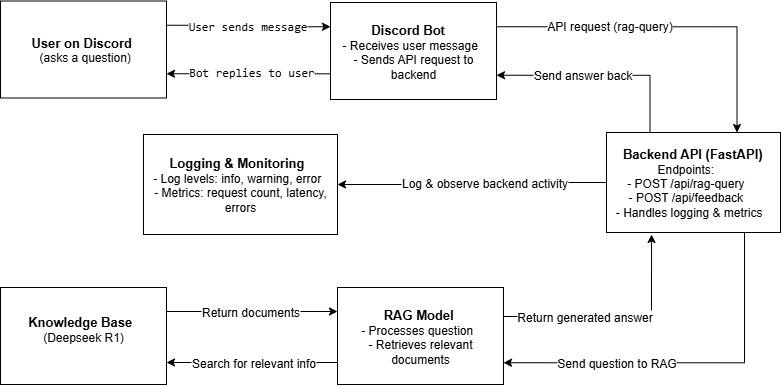

The diagram above was exported from draw.io. Its source (the exported page's mxGraphModel, read from the mxfile embedded in the PNG):
<mxGraphModel dx="786" dy="1559" grid="0" gridSize="10" guides="1" tooltips="1" connect="1" arrows="1" fold="1" page="1" pageScale="1" pageWidth="850" pageHeight="1100" math="0" shadow="0">
  <root>
    <mxCell id="0" />
    <mxCell id="1" parent="0" />
    <mxCell id="jKq27wagAgJcxP1RqK38-30" style="edgeStyle=orthogonalEdgeStyle;rounded=0;orthogonalLoop=1;jettySize=auto;html=1;exitX=1;exitY=0.75;exitDx=0;exitDy=0;entryX=0;entryY=0.75;entryDx=0;entryDy=0;" parent="1" edge="1">
      <mxGeometry relative="1" as="geometry">
        <mxPoint x="183" y="302" as="sourcePoint" />
        <mxPoint x="354" y="302" as="targetPoint" />
      </mxGeometry>
    </mxCell>
    <mxCell id="jKq27wagAgJcxP1RqK38-31" value="&lt;font style=&quot;font-size: 12px;&quot;&gt;Return documents&lt;/font&gt;" style="edgeLabel;html=1;align=center;verticalAlign=middle;resizable=0;points=[];" parent="jKq27wagAgJcxP1RqK38-30" vertex="1" connectable="0">
      <mxGeometry x="0.0062" y="-3" relative="1" as="geometry">
        <mxPoint x="-3" y="-3" as="offset" />
      </mxGeometry>
    </mxCell>
    <mxCell id="jKq27wagAgJcxP1RqK38-2" value="&lt;div&gt;&lt;b&gt;&lt;font style=&quot;font-size: 13px;&quot;&gt;Knowledge Base&lt;/font&gt;&lt;/b&gt;&amp;nbsp;&amp;nbsp;&lt;/div&gt;&lt;div&gt;(Deepseek R1)&lt;/div&gt;&lt;div&gt;&lt;br&gt;&lt;/div&gt;" style="rounded=0;whiteSpace=wrap;html=1;" parent="1" vertex="1">
      <mxGeometry x="17" y="278" width="166" height="97" as="geometry" />
    </mxCell>
    <mxCell id="jKq27wagAgJcxP1RqK38-28" style="edgeStyle=orthogonalEdgeStyle;rounded=0;orthogonalLoop=1;jettySize=auto;html=1;exitX=0;exitY=0.25;exitDx=0;exitDy=0;entryX=1;entryY=0.25;entryDx=0;entryDy=0;" parent="1" edge="1">
      <mxGeometry relative="1" as="geometry">
        <mxPoint x="354" y="353" as="sourcePoint" />
        <mxPoint x="183" y="353" as="targetPoint" />
      </mxGeometry>
    </mxCell>
    <mxCell id="jKq27wagAgJcxP1RqK38-29" value="&lt;font style=&quot;font-size: 12px;&quot;&gt;Search for relevant info&lt;/font&gt;" style="edgeLabel;html=1;align=center;verticalAlign=middle;resizable=0;points=[];" parent="jKq27wagAgJcxP1RqK38-28" vertex="1" connectable="0">
      <mxGeometry x="-0.0435" y="2" relative="1" as="geometry">
        <mxPoint x="-3" y="-2" as="offset" />
      </mxGeometry>
    </mxCell>
    <mxCell id="jKq27wagAgJcxP1RqK38-32" style="edgeStyle=orthogonalEdgeStyle;rounded=0;orthogonalLoop=1;jettySize=auto;html=1;entryX=0.822;entryY=1.03;entryDx=0;entryDy=0;entryPerimeter=0;" parent="1" edge="1">
      <mxGeometry relative="1" as="geometry">
        <mxPoint x="483" y="307" as="sourcePoint" />
        <mxPoint x="668.028" y="225" as="targetPoint" />
        <Array as="points">
          <mxPoint x="668" y="307" />
        </Array>
      </mxGeometry>
    </mxCell>
    <mxCell id="jKq27wagAgJcxP1RqK38-33" value="&lt;font style=&quot;font-size: 12px;&quot;&gt;Return generated answer&lt;/font&gt;" style="edgeLabel;html=1;align=center;verticalAlign=middle;resizable=0;points=[];" parent="jKq27wagAgJcxP1RqK38-32" vertex="1" connectable="0">
      <mxGeometry x="-0.1952" relative="1" as="geometry">
        <mxPoint x="10" as="offset" />
      </mxGeometry>
    </mxCell>
    <mxCell id="jKq27wagAgJcxP1RqK38-3" value="&lt;div&gt;&lt;b&gt;&lt;font style=&quot;font-size: 13px;&quot;&gt;RAG Model&amp;nbsp;&lt;/font&gt;&lt;/b&gt;&lt;/div&gt;&lt;div&gt;- Processes question&amp;nbsp;&amp;nbsp;&lt;/div&gt;&lt;div&gt;- Retrieves relevant documents&lt;/div&gt;" style="rounded=0;whiteSpace=wrap;html=1;" parent="1" vertex="1">
      <mxGeometry x="354" y="278" width="166" height="97" as="geometry" />
    </mxCell>
    <mxCell id="jKq27wagAgJcxP1RqK38-25" style="edgeStyle=orthogonalEdgeStyle;rounded=0;orthogonalLoop=1;jettySize=auto;html=1;entryX=1;entryY=0.25;entryDx=0;entryDy=0;" parent="1" source="jKq27wagAgJcxP1RqK38-4" edge="1">
      <mxGeometry relative="1" as="geometry">
        <mxPoint x="698" y="244" as="sourcePoint" />
        <mxPoint x="520" y="353.25" as="targetPoint" />
        <Array as="points">
          <mxPoint x="761" y="353" />
        </Array>
      </mxGeometry>
    </mxCell>
    <mxCell id="jKq27wagAgJcxP1RqK38-27" value="&lt;font style=&quot;font-size: 12px;&quot;&gt;Send question to RAG&lt;/font&gt;" style="edgeLabel;html=1;align=center;verticalAlign=middle;resizable=0;points=[];" parent="jKq27wagAgJcxP1RqK38-25" vertex="1" connectable="0">
      <mxGeometry x="0.3352" y="3" relative="1" as="geometry">
        <mxPoint x="-11" y="-3" as="offset" />
      </mxGeometry>
    </mxCell>
    <mxCell id="jKq27wagAgJcxP1RqK38-34" style="edgeStyle=orthogonalEdgeStyle;rounded=0;orthogonalLoop=1;jettySize=auto;html=1;exitX=0.25;exitY=0;exitDx=0;exitDy=0;entryX=1;entryY=0.75;entryDx=0;entryDy=0;" parent="1" source="jKq27wagAgJcxP1RqK38-4" target="jKq27wagAgJcxP1RqK38-5" edge="1">
      <mxGeometry relative="1" as="geometry" />
    </mxCell>
    <mxCell id="jKq27wagAgJcxP1RqK38-35" value="&lt;font style=&quot;font-size: 12px;&quot;&gt;Send answer back&lt;/font&gt;" style="edgeLabel;html=1;align=center;verticalAlign=middle;resizable=0;points=[];" parent="jKq27wagAgJcxP1RqK38-34" vertex="1" connectable="0">
      <mxGeometry x="0.1627" y="-2" relative="1" as="geometry">
        <mxPoint x="-3" y="2" as="offset" />
      </mxGeometry>
    </mxCell>
    <mxCell id="jKq27wagAgJcxP1RqK38-42" value="" style="edgeStyle=orthogonalEdgeStyle;rounded=0;orthogonalLoop=1;jettySize=auto;html=1;" parent="1" source="jKq27wagAgJcxP1RqK38-4" target="jKq27wagAgJcxP1RqK38-40" edge="1">
      <mxGeometry relative="1" as="geometry" />
    </mxCell>
    <mxCell id="jKq27wagAgJcxP1RqK38-43" value="&lt;font style=&quot;font-size: 12px;&quot;&gt;Log &amp;amp; observe backend activity&lt;/font&gt;" style="edgeLabel;html=1;align=center;verticalAlign=middle;resizable=0;points=[];" parent="jKq27wagAgJcxP1RqK38-42" vertex="1" connectable="0">
      <mxGeometry x="-0.0926" y="3" relative="1" as="geometry">
        <mxPoint y="-3" as="offset" />
      </mxGeometry>
    </mxCell>
    <mxCell id="jKq27wagAgJcxP1RqK38-4" value="&lt;div style=&quot;&quot;&gt;&lt;font style=&quot;font-size: 13px;&quot;&gt;&lt;b&gt;&amp;nbsp; &amp;nbsp; Backend API (FastAPI)&amp;nbsp;&amp;nbsp;&lt;/b&gt;&lt;/font&gt;&lt;/div&gt;&lt;div style=&quot;text-align: center;&quot;&gt;Endpoints:&amp;nbsp;&amp;nbsp;&lt;/div&gt;&lt;div style=&quot;text-align: center;&quot;&gt;- POST /api/rag-query&amp;nbsp;&amp;nbsp;&lt;/div&gt;&lt;div style=&quot;text-align: center;&quot;&gt;- POST /api/feedback&amp;nbsp;&amp;nbsp;&lt;/div&gt;&lt;div style=&quot;text-align: center;&quot;&gt;- Handles logging &amp;amp; metrics&lt;/div&gt;" style="rounded=0;whiteSpace=wrap;html=1;align=left;" parent="1" vertex="1">
      <mxGeometry x="623" y="123" width="174" height="100" as="geometry" />
    </mxCell>
    <mxCell id="jKq27wagAgJcxP1RqK38-21" style="edgeStyle=orthogonalEdgeStyle;rounded=0;orthogonalLoop=1;jettySize=auto;html=1;exitX=1;exitY=0.25;exitDx=0;exitDy=0;entryX=0.75;entryY=0;entryDx=0;entryDy=0;" parent="1" source="jKq27wagAgJcxP1RqK38-5" target="jKq27wagAgJcxP1RqK38-4" edge="1">
      <mxGeometry relative="1" as="geometry">
        <mxPoint x="755" y="98" as="targetPoint" />
      </mxGeometry>
    </mxCell>
    <mxCell id="jKq27wagAgJcxP1RqK38-22" value="&lt;font style=&quot;font-size: 12px;&quot;&gt;API request (rag-query)&lt;/font&gt;" style="edgeLabel;html=1;align=center;verticalAlign=middle;resizable=0;points=[];" parent="jKq27wagAgJcxP1RqK38-21" vertex="1" connectable="0">
      <mxGeometry x="-0.351" y="1" relative="1" as="geometry">
        <mxPoint as="offset" />
      </mxGeometry>
    </mxCell>
    <mxCell id="jKq27wagAgJcxP1RqK38-38" style="edgeStyle=orthogonalEdgeStyle;rounded=0;orthogonalLoop=1;jettySize=auto;html=1;exitX=0;exitY=0.75;exitDx=0;exitDy=0;entryX=1;entryY=0.75;entryDx=0;entryDy=0;" parent="1" source="jKq27wagAgJcxP1RqK38-5" target="jKq27wagAgJcxP1RqK38-6" edge="1">
      <mxGeometry relative="1" as="geometry">
        <Array as="points">
          <mxPoint x="347" y="64" />
        </Array>
      </mxGeometry>
    </mxCell>
    <mxCell id="jKq27wagAgJcxP1RqK38-39" value="&lt;p data-end=&quot;1270&quot; data-start=&quot;1210&quot;&gt;&lt;code data-end=&quot;1270&quot; data-start=&quot;1249&quot;&gt;&lt;font style=&quot;font-size: 12px;&quot;&gt;Bot replies to user&lt;/font&gt;&lt;/code&gt;&lt;/p&gt;" style="edgeLabel;html=1;align=center;verticalAlign=middle;resizable=0;points=[];" parent="jKq27wagAgJcxP1RqK38-38" vertex="1" connectable="0">
      <mxGeometry x="-0.0275" y="1" relative="1" as="geometry">
        <mxPoint x="-1" y="-3" as="offset" />
      </mxGeometry>
    </mxCell>
    <mxCell id="jKq27wagAgJcxP1RqK38-5" value="&lt;div&gt;&lt;b&gt;&lt;font style=&quot;font-size: 13px;&quot;&gt;Discord Bot&amp;nbsp; &amp;nbsp;&lt;/font&gt;&lt;/b&gt;&lt;/div&gt;&lt;div style=&quot;&quot;&gt;&lt;span style=&quot;background-color: transparent;&quot;&gt;- Receives user message&amp;nbsp;&amp;nbsp;&lt;/span&gt;&lt;/div&gt;&lt;div style=&quot;&quot;&gt;- Sends API request to backend&lt;/div&gt;" style="rounded=0;whiteSpace=wrap;html=1;" parent="1" vertex="1">
      <mxGeometry x="347" y="-7" width="166" height="97" as="geometry" />
    </mxCell>
    <mxCell id="jKq27wagAgJcxP1RqK38-18" style="edgeStyle=orthogonalEdgeStyle;rounded=0;orthogonalLoop=1;jettySize=auto;html=1;exitX=1;exitY=0.25;exitDx=0;exitDy=0;entryX=0;entryY=0.25;entryDx=0;entryDy=0;" parent="1" source="jKq27wagAgJcxP1RqK38-6" target="jKq27wagAgJcxP1RqK38-5" edge="1">
      <mxGeometry relative="1" as="geometry" />
    </mxCell>
    <mxCell id="jKq27wagAgJcxP1RqK38-19" value="&lt;p data-end=&quot;403&quot; data-start=&quot;344&quot;&gt;&lt;code data-end=&quot;403&quot; data-start=&quot;383&quot;&gt;&lt;font style=&quot;font-size: 12px;&quot;&gt;User sends message&lt;/font&gt;&lt;/code&gt;&lt;/p&gt;" style="edgeLabel;html=1;align=center;verticalAlign=middle;resizable=0;points=[];" parent="jKq27wagAgJcxP1RqK38-18" vertex="1" connectable="0">
      <mxGeometry x="-0.0236" y="-1" relative="1" as="geometry">
        <mxPoint as="offset" />
      </mxGeometry>
    </mxCell>
    <mxCell id="jKq27wagAgJcxP1RqK38-6" value="&lt;b&gt;&lt;font style=&quot;font-size: 13px;&quot;&gt;User on Discord&amp;nbsp;&lt;/font&gt;&lt;/b&gt;&lt;div&gt;&amp;nbsp;(asks a question)&lt;/div&gt;" style="rounded=0;whiteSpace=wrap;html=1;" parent="1" vertex="1">
      <mxGeometry x="17" y="-8.5" width="166" height="97" as="geometry" />
    </mxCell>
    <mxCell id="jKq27wagAgJcxP1RqK38-40" value="&lt;div&gt;&lt;b&gt;&lt;font style=&quot;font-size: 13px;&quot;&gt;Logging &amp;amp; Monitoring&amp;nbsp;&amp;nbsp;&lt;/font&gt;&lt;/b&gt;&lt;/div&gt;&lt;div&gt;- Log levels: info, warning, error&amp;nbsp;&amp;nbsp;&lt;/div&gt;&lt;div&gt;- Metrics: request count, latency, errors&lt;/div&gt;" style="whiteSpace=wrap;html=1;align=center;rounded=0;" parent="1" vertex="1">
      <mxGeometry x="160" y="125" width="194" height="100" as="geometry" />
    </mxCell>
  </root>
</mxGraphModel>